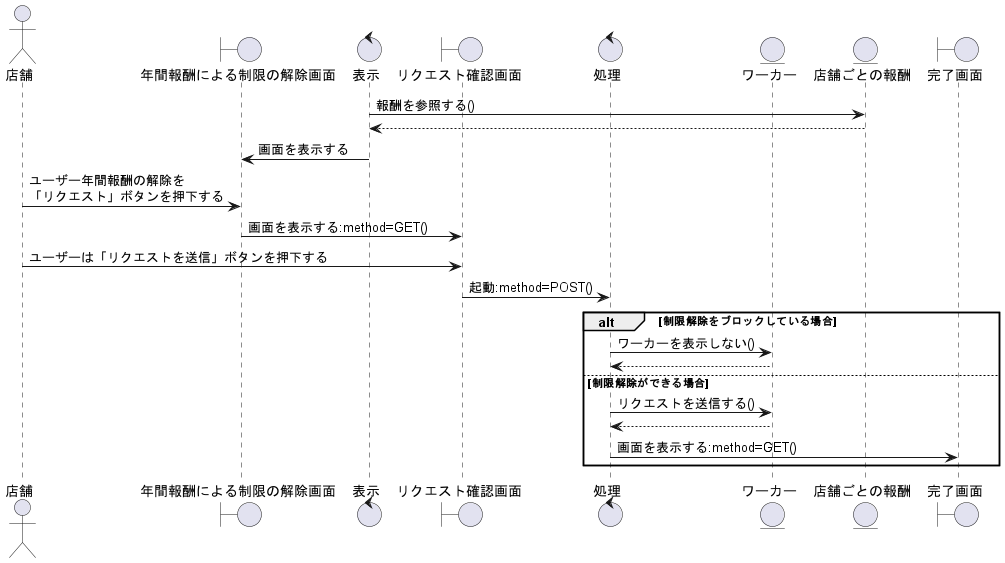

The diagram above was rendered by PlantUML. Its source (embedded in the PNG):
@startuml 年間報酬による制限の解除依頼をする

actor 店舗 as cp1
boundary 年間報酬による制限の解除画面 as b1
control 表示 as co1

boundary リクエスト確認画面 as b2
control 処理 as co2

entity ワーカー as en1
entity 店舗ごとの報酬 as en2
boundary 完了画面 as bo3

co1 -> en2 : 報酬を参照する()
co1 <-- en2
co1 -> b1 : 画面を表示する
cp1 -> b1 : ユーザー年間報酬の解除を\n「リクエスト」ボタンを押下する
b1 -> b2 : 画面を表示する:method=GET()
cp1 -> b2 : ユーザーは「リクエストを送信」ボタンを押下する
b2 -> co2 : 起動:method=POST()

alt 制限解除をブロックしている場合
    co2 -> en1 : ワーカーを表示しない()
    co2 <-- en1

else 制限解除ができる場合
    co2 -> en1 : リクエストを送信する()
    co2 <-- en1
    co2 -> bo3 : 画面を表示する:method=GET()


end

@enduml